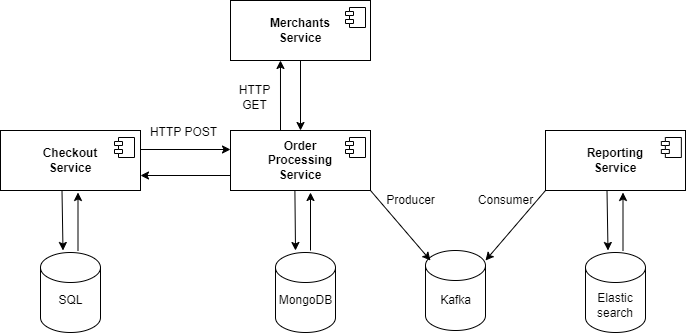

The diagram above was exported from draw.io. Its source (the exported page's mxGraphModel, read from the mxfile embedded in the PNG):
<mxGraphModel dx="1434" dy="738" grid="1" gridSize="10" guides="1" tooltips="1" connect="1" arrows="1" fold="1" page="1" pageScale="1" pageWidth="850" pageHeight="1100" math="0" shadow="0">
  <root>
    <mxCell id="0" />
    <mxCell id="1" parent="0" />
    <mxCell id="rBXTHVmgVSlGKMjAuSDC-3" value="&lt;b&gt;Checkout&lt;br&gt;Service&lt;/b&gt;" style="rounded=0;whiteSpace=wrap;html=1;" parent="1" vertex="1">
      <mxGeometry x="80" y="360" width="140" height="60" as="geometry" />
    </mxCell>
    <mxCell id="rBXTHVmgVSlGKMjAuSDC-9" value="&lt;b&gt;Order&lt;br&gt;Processing&lt;br&gt;Service&lt;/b&gt;" style="rounded=0;whiteSpace=wrap;html=1;" parent="1" vertex="1">
      <mxGeometry x="310" y="360" width="140" height="60" as="geometry" />
    </mxCell>
    <mxCell id="rBXTHVmgVSlGKMjAuSDC-10" value="" style="endArrow=classic;html=1;rounded=0;exitX=1;exitY=0.5;exitDx=0;exitDy=0;entryX=0;entryY=0.5;entryDx=0;entryDy=0;" parent="1" edge="1">
      <mxGeometry width="50" height="50" relative="1" as="geometry">
        <mxPoint x="220" y="379" as="sourcePoint" />
        <mxPoint x="310" y="379" as="targetPoint" />
      </mxGeometry>
    </mxCell>
    <mxCell id="rBXTHVmgVSlGKMjAuSDC-11" value="" style="endArrow=classic;html=1;rounded=0;exitX=0;exitY=0.75;exitDx=0;exitDy=0;entryX=1;entryY=0.75;entryDx=0;entryDy=0;" parent="1" source="rBXTHVmgVSlGKMjAuSDC-9" target="rBXTHVmgVSlGKMjAuSDC-3" edge="1">
      <mxGeometry width="50" height="50" relative="1" as="geometry">
        <mxPoint x="400" y="450" as="sourcePoint" />
        <mxPoint x="450" y="400" as="targetPoint" />
      </mxGeometry>
    </mxCell>
    <mxCell id="rBXTHVmgVSlGKMjAuSDC-12" value="HTTP POST" style="text;html=1;align=center;verticalAlign=middle;resizable=0;points=[];autosize=1;strokeColor=none;fillColor=none;" parent="1" vertex="1">
      <mxGeometry x="223" y="352" width="80" height="20" as="geometry" />
    </mxCell>
    <mxCell id="rBXTHVmgVSlGKMjAuSDC-15" value="" style="endArrow=classic;html=1;rounded=0;exitX=0.46;exitY=0.997;exitDx=0;exitDy=0;exitPerimeter=0;" parent="1" source="rBXTHVmgVSlGKMjAuSDC-9" edge="1">
      <mxGeometry width="50" height="50" relative="1" as="geometry">
        <mxPoint x="376" y="420" as="sourcePoint" />
        <mxPoint x="375" y="480" as="targetPoint" />
      </mxGeometry>
    </mxCell>
    <mxCell id="rBXTHVmgVSlGKMjAuSDC-17" value="&lt;b&gt;Reporting&lt;br&gt;Service&lt;/b&gt;" style="rounded=0;whiteSpace=wrap;html=1;" parent="1" vertex="1">
      <mxGeometry x="625" y="360" width="140" height="60" as="geometry" />
    </mxCell>
    <mxCell id="rBXTHVmgVSlGKMjAuSDC-28" value="&lt;b&gt;Merchants&lt;br&gt;Service&lt;/b&gt;" style="rounded=0;whiteSpace=wrap;html=1;" parent="1" vertex="1">
      <mxGeometry x="310" y="230" width="140" height="60" as="geometry" />
    </mxCell>
    <mxCell id="rBXTHVmgVSlGKMjAuSDC-32" value="" style="endArrow=classic;html=1;rounded=0;entryX=0.357;entryY=1;entryDx=0;entryDy=0;entryPerimeter=0;" parent="1" target="rBXTHVmgVSlGKMjAuSDC-28" edge="1">
      <mxGeometry width="50" height="50" relative="1" as="geometry">
        <mxPoint x="360" y="360" as="sourcePoint" />
        <mxPoint x="410" y="310" as="targetPoint" />
      </mxGeometry>
    </mxCell>
    <mxCell id="rBXTHVmgVSlGKMjAuSDC-33" value="" style="endArrow=classic;html=1;rounded=0;exitX=0.5;exitY=1;exitDx=0;exitDy=0;entryX=0.5;entryY=0;entryDx=0;entryDy=0;" parent="1" source="rBXTHVmgVSlGKMjAuSDC-28" target="rBXTHVmgVSlGKMjAuSDC-9" edge="1">
      <mxGeometry width="50" height="50" relative="1" as="geometry">
        <mxPoint x="400" y="440" as="sourcePoint" />
        <mxPoint x="450" y="390" as="targetPoint" />
      </mxGeometry>
    </mxCell>
    <mxCell id="rBXTHVmgVSlGKMjAuSDC-34" value="HTTP&lt;br&gt;GET" style="text;html=1;align=center;verticalAlign=middle;resizable=0;points=[];autosize=1;strokeColor=none;fillColor=none;" parent="1" vertex="1">
      <mxGeometry x="309" y="312" width="50" height="30" as="geometry" />
    </mxCell>
    <mxCell id="11" value="" style="shape=cylinder3;whiteSpace=wrap;html=1;boundedLbl=1;backgroundOutline=1;size=15;" parent="1" vertex="1">
      <mxGeometry x="355" y="482" width="60" height="80" as="geometry" />
    </mxCell>
    <mxCell id="12" value="MongoDB" style="text;html=1;align=center;verticalAlign=middle;resizable=0;points=[];autosize=1;strokeColor=none;fillColor=none;" parent="1" vertex="1">
      <mxGeometry x="350" y="520" width="70" height="20" as="geometry" />
    </mxCell>
    <mxCell id="13" value="" style="shape=cylinder3;whiteSpace=wrap;html=1;boundedLbl=1;backgroundOutline=1;size=15;" parent="1" vertex="1">
      <mxGeometry x="120" y="482" width="60" height="80" as="geometry" />
    </mxCell>
    <mxCell id="14" value="SQL" style="text;html=1;align=center;verticalAlign=middle;resizable=0;points=[];autosize=1;strokeColor=none;fillColor=none;" parent="1" vertex="1">
      <mxGeometry x="130" y="520" width="40" height="20" as="geometry" />
    </mxCell>
    <mxCell id="28" value="" style="shape=module;jettyWidth=8;jettyHeight=4;" parent="1" vertex="1">
      <mxGeometry x="194" y="367" width="20" height="20" as="geometry" />
    </mxCell>
    <mxCell id="29" value="" style="shape=module;jettyWidth=8;jettyHeight=4;" parent="1" vertex="1">
      <mxGeometry x="425" y="367" width="20" height="20" as="geometry" />
    </mxCell>
    <mxCell id="31" value="" style="shape=module;jettyWidth=8;jettyHeight=4;" parent="1" vertex="1">
      <mxGeometry x="425" y="237" width="20" height="20" as="geometry" />
    </mxCell>
    <mxCell id="33" value="" style="shape=cylinder3;whiteSpace=wrap;html=1;boundedLbl=1;backgroundOutline=1;size=15;" parent="1" vertex="1">
      <mxGeometry x="505" y="480" width="60" height="80" as="geometry" />
    </mxCell>
    <mxCell id="36" value="" style="endArrow=classic;html=1;rounded=0;exitX=1;exitY=1;exitDx=0;exitDy=0;startArrow=none;" parent="1" source="rBXTHVmgVSlGKMjAuSDC-9" edge="1">
      <mxGeometry width="50" height="50" relative="1" as="geometry">
        <mxPoint x="549.4275" y="498" as="sourcePoint" />
        <mxPoint x="510" y="490" as="targetPoint" />
      </mxGeometry>
    </mxCell>
    <mxCell id="38" value="Producer" style="text;html=1;align=center;verticalAlign=middle;resizable=0;points=[];autosize=1;strokeColor=none;fillColor=none;" parent="1" vertex="1">
      <mxGeometry x="460" y="420" width="60" height="20" as="geometry" />
    </mxCell>
    <mxCell id="39" value="Kafka" style="text;html=1;align=center;verticalAlign=middle;resizable=0;points=[];autosize=1;strokeColor=none;fillColor=none;" parent="1" vertex="1">
      <mxGeometry x="510" y="520" width="50" height="20" as="geometry" />
    </mxCell>
    <mxCell id="44" value="Consumer" style="text;html=1;align=center;verticalAlign=middle;resizable=0;points=[];autosize=1;strokeColor=none;fillColor=none;" parent="1" vertex="1">
      <mxGeometry x="550" y="420" width="70" height="20" as="geometry" />
    </mxCell>
    <mxCell id="63" value="" style="endArrow=classic;html=1;fontColor=#1C1C1C;" parent="1" edge="1">
      <mxGeometry width="50" height="50" relative="1" as="geometry">
        <mxPoint x="390" y="480" as="sourcePoint" />
        <mxPoint x="390" y="422" as="targetPoint" />
      </mxGeometry>
    </mxCell>
    <mxCell id="AgBPdupSYHdof0x9d_YK-66" value="" style="endArrow=classic;html=1;rounded=0;exitX=0.46;exitY=0.997;exitDx=0;exitDy=0;exitPerimeter=0;" edge="1" parent="1">
      <mxGeometry width="50" height="50" relative="1" as="geometry">
        <mxPoint x="141.5" y="420" as="sourcePoint" />
        <mxPoint x="142.5" y="480" as="targetPoint" />
      </mxGeometry>
    </mxCell>
    <mxCell id="AgBPdupSYHdof0x9d_YK-67" value="" style="endArrow=classic;html=1;fontColor=#1C1C1C;" edge="1" parent="1">
      <mxGeometry width="50" height="50" relative="1" as="geometry">
        <mxPoint x="157.5" y="480" as="sourcePoint" />
        <mxPoint x="157.5" y="422" as="targetPoint" />
      </mxGeometry>
    </mxCell>
    <mxCell id="AgBPdupSYHdof0x9d_YK-69" value="" style="shape=module;jettyWidth=8;jettyHeight=4;" vertex="1" parent="1">
      <mxGeometry x="740.85" y="367" width="20" height="20" as="geometry" />
    </mxCell>
    <mxCell id="AgBPdupSYHdof0x9d_YK-70" value="" style="endArrow=classic;html=1;rounded=0;exitX=1;exitY=1;exitDx=0;exitDy=0;startArrow=none;" edge="1" parent="1">
      <mxGeometry width="50" height="50" relative="1" as="geometry">
        <mxPoint x="625" y="420" as="sourcePoint" />
        <mxPoint x="565" y="490" as="targetPoint" />
      </mxGeometry>
    </mxCell>
    <mxCell id="AgBPdupSYHdof0x9d_YK-71" value="Elastic&lt;br&gt;search" style="shape=cylinder3;whiteSpace=wrap;html=1;boundedLbl=1;backgroundOutline=1;size=15;" vertex="1" parent="1">
      <mxGeometry x="665" y="482" width="60" height="80" as="geometry" />
    </mxCell>
    <mxCell id="AgBPdupSYHdof0x9d_YK-72" value="" style="endArrow=classic;html=1;rounded=0;exitX=0.46;exitY=0.997;exitDx=0;exitDy=0;exitPerimeter=0;" edge="1" parent="1">
      <mxGeometry width="50" height="50" relative="1" as="geometry">
        <mxPoint x="686.5" y="420" as="sourcePoint" />
        <mxPoint x="687.5" y="480" as="targetPoint" />
      </mxGeometry>
    </mxCell>
    <mxCell id="AgBPdupSYHdof0x9d_YK-73" value="" style="endArrow=classic;html=1;fontColor=#1C1C1C;" edge="1" parent="1">
      <mxGeometry width="50" height="50" relative="1" as="geometry">
        <mxPoint x="702.5" y="480" as="sourcePoint" />
        <mxPoint x="702.5" y="422" as="targetPoint" />
      </mxGeometry>
    </mxCell>
  </root>
</mxGraphModel>